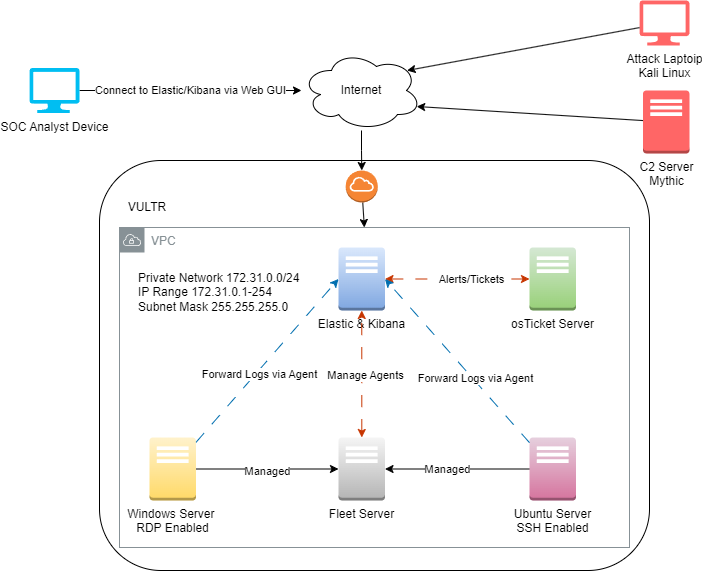

The diagram above was exported from draw.io. Its source (the exported page's mxGraphModel, read from the mxfile embedded in the PNG):
<mxGraphModel dx="2033" dy="1123" grid="1" gridSize="10" guides="1" tooltips="1" connect="1" arrows="1" fold="1" page="1" pageScale="1" pageWidth="850" pageHeight="1100" math="0" shadow="0">
  <root>
    <mxCell id="0" />
    <mxCell id="1" parent="0" />
    <mxCell id="hrOeuDzzDcNneY_T--qx-7" value="&lt;p style=&quot;line-height: 120%;&quot;&gt;&lt;span style=&quot;white-space: pre;&quot;&gt;&#09;&lt;/span&gt;VULTR&lt;/p&gt;&lt;p style=&quot;line-height: 120%;&quot;&gt;&lt;br&gt;&lt;/p&gt;&lt;p style=&quot;line-height: 120%;&quot;&gt;&lt;br&gt;&lt;/p&gt;&lt;p style=&quot;line-height: 120%;&quot;&gt;&lt;br&gt;&lt;/p&gt;&lt;p style=&quot;line-height: 120%;&quot;&gt;&lt;br&gt;&lt;/p&gt;&lt;p style=&quot;line-height: 120%;&quot;&gt;&lt;br&gt;&lt;/p&gt;&lt;p style=&quot;line-height: 120%;&quot;&gt;&lt;br&gt;&lt;/p&gt;&lt;p style=&quot;line-height: 120%;&quot;&gt;&lt;br&gt;&lt;/p&gt;&lt;p style=&quot;line-height: 120%;&quot;&gt;&lt;br&gt;&lt;/p&gt;&lt;p style=&quot;line-height: 120%;&quot;&gt;&lt;br&gt;&lt;/p&gt;&lt;p style=&quot;line-height: 120%;&quot;&gt;&lt;br&gt;&lt;/p&gt;&lt;p style=&quot;line-height: 120%;&quot;&gt;&lt;br&gt;&lt;/p&gt;&lt;p style=&quot;line-height: 120%;&quot;&gt;&lt;br&gt;&lt;/p&gt;" style="rounded=1;whiteSpace=wrap;html=1;align=left;" vertex="1" parent="1">
      <mxGeometry x="140" y="180" width="550" height="410" as="geometry" />
    </mxCell>
    <mxCell id="hrOeuDzzDcNneY_T--qx-9" value="VPC" style="sketch=0;outlineConnect=0;gradientColor=none;html=1;whiteSpace=wrap;fontSize=12;fontStyle=0;shape=mxgraph.aws4.group;grIcon=mxgraph.aws4.group_vpc;strokeColor=#879196;fillColor=none;verticalAlign=top;align=left;spacingLeft=30;fontColor=#879196;dashed=0;" vertex="1" parent="1">
      <mxGeometry x="160" y="247" width="510" height="320" as="geometry" />
    </mxCell>
    <mxCell id="hrOeuDzzDcNneY_T--qx-17" style="edgeStyle=orthogonalEdgeStyle;rounded=0;orthogonalLoop=1;jettySize=auto;html=1;startArrow=classic;startFill=1;fillColor=#fa6800;strokeColor=#C73500;dashed=1;dashPattern=12 12;" edge="1" parent="1" source="hrOeuDzzDcNneY_T--qx-1" target="hrOeuDzzDcNneY_T--qx-3">
      <mxGeometry relative="1" as="geometry" />
    </mxCell>
    <mxCell id="hrOeuDzzDcNneY_T--qx-18" value="Alerts/Tickets" style="edgeLabel;html=1;align=center;verticalAlign=middle;resizable=0;points=[];" vertex="1" connectable="0" parent="hrOeuDzzDcNneY_T--qx-17">
      <mxGeometry x="0.1834" y="1" relative="1" as="geometry">
        <mxPoint y="1" as="offset" />
      </mxGeometry>
    </mxCell>
    <mxCell id="hrOeuDzzDcNneY_T--qx-1" value="Elastic &amp;amp; Kibana" style="outlineConnect=0;dashed=0;verticalLabelPosition=bottom;verticalAlign=top;align=center;html=1;shape=mxgraph.aws3.traditional_server;fillColor=#dae8fc;strokeColor=#6c8ebf;gradientColor=#7ea6e0;" vertex="1" parent="1">
      <mxGeometry x="379" y="267" width="46.5" height="63" as="geometry" />
    </mxCell>
    <mxCell id="hrOeuDzzDcNneY_T--qx-2" value="C2 Server&lt;div&gt;Mythic&lt;/div&gt;" style="outlineConnect=0;dashed=0;verticalLabelPosition=bottom;verticalAlign=top;align=center;html=1;shape=mxgraph.aws3.traditional_server;fillColor=#FF6666;strokeColor=#C73500;fontColor=#000000;" vertex="1" parent="1">
      <mxGeometry x="683.5" y="110" width="46.5" height="63" as="geometry" />
    </mxCell>
    <mxCell id="hrOeuDzzDcNneY_T--qx-3" value="osTicket Server" style="outlineConnect=0;dashed=0;verticalLabelPosition=bottom;verticalAlign=top;align=center;html=1;shape=mxgraph.aws3.traditional_server;fillColor=#d5e8d4;strokeColor=#82b366;gradientColor=#97d077;" vertex="1" parent="1">
      <mxGeometry x="570" y="267" width="46.5" height="63" as="geometry" />
    </mxCell>
    <mxCell id="hrOeuDzzDcNneY_T--qx-4" value="Fleet Server" style="outlineConnect=0;dashed=0;verticalLabelPosition=bottom;verticalAlign=top;align=center;html=1;shape=mxgraph.aws3.traditional_server;fillColor=#f5f5f5;gradientColor=#b3b3b3;strokeColor=#666666;" vertex="1" parent="1">
      <mxGeometry x="379" y="457" width="46.5" height="63" as="geometry" />
    </mxCell>
    <mxCell id="hrOeuDzzDcNneY_T--qx-11" style="edgeStyle=orthogonalEdgeStyle;rounded=0;orthogonalLoop=1;jettySize=auto;html=1;" edge="1" parent="1" source="hrOeuDzzDcNneY_T--qx-5" target="hrOeuDzzDcNneY_T--qx-4">
      <mxGeometry relative="1" as="geometry" />
    </mxCell>
    <mxCell id="hrOeuDzzDcNneY_T--qx-13" value="Managed" style="edgeLabel;html=1;align=center;verticalAlign=middle;resizable=0;points=[];" vertex="1" connectable="0" parent="hrOeuDzzDcNneY_T--qx-11">
      <mxGeometry x="0.1488" relative="1" as="geometry">
        <mxPoint as="offset" />
      </mxGeometry>
    </mxCell>
    <mxCell id="hrOeuDzzDcNneY_T--qx-5" value="Ubuntu Server&lt;div&gt;SSH Enabled&lt;/div&gt;" style="outlineConnect=0;dashed=0;verticalLabelPosition=bottom;verticalAlign=top;align=center;html=1;shape=mxgraph.aws3.traditional_server;fillColor=#e6d0de;gradientColor=#d5739d;strokeColor=#996185;" vertex="1" parent="1">
      <mxGeometry x="570" y="457" width="46.5" height="63" as="geometry" />
    </mxCell>
    <mxCell id="hrOeuDzzDcNneY_T--qx-10" style="edgeStyle=orthogonalEdgeStyle;rounded=0;orthogonalLoop=1;jettySize=auto;html=1;" edge="1" parent="1" source="hrOeuDzzDcNneY_T--qx-6" target="hrOeuDzzDcNneY_T--qx-4">
      <mxGeometry relative="1" as="geometry" />
    </mxCell>
    <mxCell id="hrOeuDzzDcNneY_T--qx-12" value="Managed" style="edgeLabel;html=1;align=center;verticalAlign=middle;resizable=0;points=[];" vertex="1" connectable="0" parent="hrOeuDzzDcNneY_T--qx-10">
      <mxGeometry x="-0.0105" y="-1" relative="1" as="geometry">
        <mxPoint y="1" as="offset" />
      </mxGeometry>
    </mxCell>
    <mxCell id="hrOeuDzzDcNneY_T--qx-6" value="Windows Server&amp;nbsp;&lt;div&gt;RDP Enabled&lt;/div&gt;" style="outlineConnect=0;dashed=0;verticalLabelPosition=bottom;verticalAlign=top;align=center;html=1;shape=mxgraph.aws3.traditional_server;fillColor=#fff2cc;gradientColor=#ffd966;strokeColor=#d6b656;" vertex="1" parent="1">
      <mxGeometry x="190" y="457" width="46.5" height="63" as="geometry" />
    </mxCell>
    <mxCell id="hrOeuDzzDcNneY_T--qx-16" style="edgeStyle=orthogonalEdgeStyle;rounded=0;orthogonalLoop=1;jettySize=auto;html=1;entryX=0.5;entryY=1;entryDx=0;entryDy=0;entryPerimeter=0;startArrow=classic;startFill=1;fillColor=#fa6800;strokeColor=#C73500;dashed=1;dashPattern=12 12;" edge="1" parent="1" source="hrOeuDzzDcNneY_T--qx-4" target="hrOeuDzzDcNneY_T--qx-1">
      <mxGeometry relative="1" as="geometry" />
    </mxCell>
    <mxCell id="hrOeuDzzDcNneY_T--qx-19" value="Manage Agents" style="edgeLabel;html=1;align=center;verticalAlign=middle;resizable=0;points=[];" vertex="1" connectable="0" parent="hrOeuDzzDcNneY_T--qx-16">
      <mxGeometry x="-0.0079" y="-3" relative="1" as="geometry">
        <mxPoint as="offset" />
      </mxGeometry>
    </mxCell>
    <mxCell id="hrOeuDzzDcNneY_T--qx-20" style="rounded=0;orthogonalLoop=1;jettySize=auto;html=1;entryX=0;entryY=0.5;entryDx=0;entryDy=0;entryPerimeter=0;fillColor=#1ba1e2;strokeColor=#006EAF;dashed=1;dashPattern=12 12;" edge="1" parent="1" source="hrOeuDzzDcNneY_T--qx-6" target="hrOeuDzzDcNneY_T--qx-1">
      <mxGeometry relative="1" as="geometry" />
    </mxCell>
    <mxCell id="hrOeuDzzDcNneY_T--qx-22" value="Forward Logs via Agent" style="edgeLabel;html=1;align=center;verticalAlign=middle;resizable=0;points=[];" vertex="1" connectable="0" parent="hrOeuDzzDcNneY_T--qx-20">
      <mxGeometry x="-0.1422" y="-2" relative="1" as="geometry">
        <mxPoint as="offset" />
      </mxGeometry>
    </mxCell>
    <mxCell id="hrOeuDzzDcNneY_T--qx-21" style="rounded=0;orthogonalLoop=1;jettySize=auto;html=1;entryX=1;entryY=0.5;entryDx=0;entryDy=0;entryPerimeter=0;fillColor=#1ba1e2;strokeColor=#006EAF;dashed=1;dashPattern=12 12;" edge="1" parent="1" source="hrOeuDzzDcNneY_T--qx-5" target="hrOeuDzzDcNneY_T--qx-1">
      <mxGeometry relative="1" as="geometry" />
    </mxCell>
    <mxCell id="hrOeuDzzDcNneY_T--qx-23" value="Forward Logs via Agent" style="edgeLabel;html=1;align=center;verticalAlign=middle;resizable=0;points=[];" vertex="1" connectable="0" parent="hrOeuDzzDcNneY_T--qx-21">
      <mxGeometry x="-0.232" y="-2" relative="1" as="geometry">
        <mxPoint as="offset" />
      </mxGeometry>
    </mxCell>
    <mxCell id="hrOeuDzzDcNneY_T--qx-24" value="Private Network 172.31.0.0/24&lt;div&gt;IP Range 172.31.0.1-254&lt;/div&gt;&lt;div&gt;Subnet Mask 255.255.255.0&lt;/div&gt;" style="text;html=1;align=left;verticalAlign=middle;whiteSpace=wrap;rounded=0;" vertex="1" parent="1">
      <mxGeometry x="177" y="297" width="173" height="30" as="geometry" />
    </mxCell>
    <mxCell id="hrOeuDzzDcNneY_T--qx-26" style="rounded=0;orthogonalLoop=1;jettySize=auto;html=1;" edge="1" parent="1" source="hrOeuDzzDcNneY_T--qx-25" target="hrOeuDzzDcNneY_T--qx-9">
      <mxGeometry relative="1" as="geometry" />
    </mxCell>
    <mxCell id="hrOeuDzzDcNneY_T--qx-25" value="" style="outlineConnect=0;dashed=0;verticalLabelPosition=bottom;verticalAlign=top;align=center;html=1;shape=mxgraph.aws3.internet_gateway;fillColor=#F58534;gradientColor=none;" vertex="1" parent="1">
      <mxGeometry x="386.25" y="190" width="32" height="32" as="geometry" />
    </mxCell>
    <mxCell id="hrOeuDzzDcNneY_T--qx-28" style="edgeStyle=orthogonalEdgeStyle;rounded=0;orthogonalLoop=1;jettySize=auto;html=1;" edge="1" parent="1" source="hrOeuDzzDcNneY_T--qx-27" target="hrOeuDzzDcNneY_T--qx-25">
      <mxGeometry relative="1" as="geometry" />
    </mxCell>
    <mxCell id="hrOeuDzzDcNneY_T--qx-27" value="Internet" style="ellipse;shape=cloud;whiteSpace=wrap;html=1;" vertex="1" parent="1">
      <mxGeometry x="342" y="70" width="120" height="80" as="geometry" />
    </mxCell>
    <mxCell id="hrOeuDzzDcNneY_T--qx-31" value="Connect to Elastic/Kibana via Web GUI" style="rounded=0;orthogonalLoop=1;jettySize=auto;html=1;" edge="1" parent="1" source="hrOeuDzzDcNneY_T--qx-29" target="hrOeuDzzDcNneY_T--qx-27">
      <mxGeometry relative="1" as="geometry" />
    </mxCell>
    <mxCell id="hrOeuDzzDcNneY_T--qx-29" value="SOC Analyst Device" style="verticalLabelPosition=bottom;html=1;verticalAlign=top;align=center;strokeColor=none;fillColor=#00BEF2;shape=mxgraph.azure.computer;pointerEvents=1;" vertex="1" parent="1">
      <mxGeometry x="70" y="87.5" width="50" height="45" as="geometry" />
    </mxCell>
    <mxCell id="hrOeuDzzDcNneY_T--qx-30" value="Attack Laptoip&lt;div&gt;Kali Linux&lt;/div&gt;" style="verticalLabelPosition=bottom;html=1;verticalAlign=top;align=center;strokeColor=none;fillColor=#FF6666;shape=mxgraph.azure.computer;pointerEvents=1;" vertex="1" parent="1">
      <mxGeometry x="680" y="20" width="50" height="45" as="geometry" />
    </mxCell>
    <mxCell id="hrOeuDzzDcNneY_T--qx-34" style="rounded=0;orthogonalLoop=1;jettySize=auto;html=1;entryX=0.96;entryY=0.7;entryDx=0;entryDy=0;entryPerimeter=0;" edge="1" parent="1" source="hrOeuDzzDcNneY_T--qx-2" target="hrOeuDzzDcNneY_T--qx-27">
      <mxGeometry relative="1" as="geometry" />
    </mxCell>
    <mxCell id="hrOeuDzzDcNneY_T--qx-35" style="rounded=0;orthogonalLoop=1;jettySize=auto;html=1;entryX=0.88;entryY=0.25;entryDx=0;entryDy=0;entryPerimeter=0;" edge="1" parent="1" source="hrOeuDzzDcNneY_T--qx-30" target="hrOeuDzzDcNneY_T--qx-27">
      <mxGeometry relative="1" as="geometry" />
    </mxCell>
  </root>
</mxGraphModel>